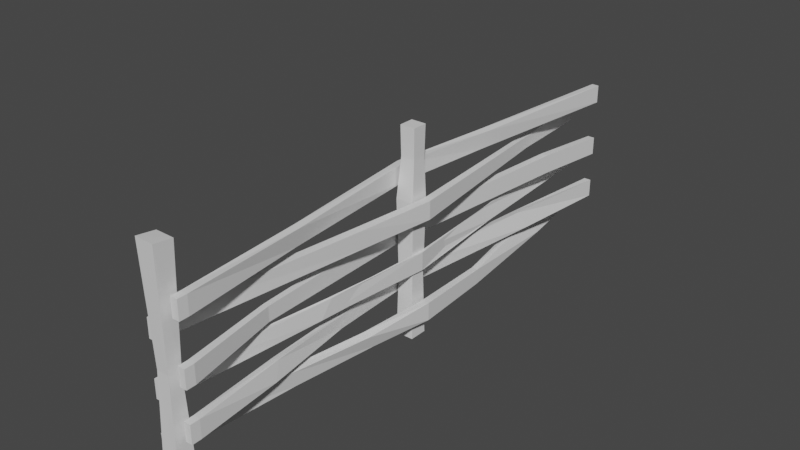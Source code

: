 # Source: lp_fence_w_one_post.blend  (saved by Blender 2.80.75; exported with 4.5.12 LTS)
import bpy
from mathutils import Matrix  # noqa: F401  (used for matrix-valued properties, if any)

bpy.ops.wm.read_factory_settings(use_empty=True)
scene = bpy.context.scene
scene.name = 'Scene'

# ---- collections
col_collection = bpy.data.collections.new('Collection'); scene.collection.children.link(col_collection)

# ---- materials (node trees are filled in below, after node groups)
mat_material = bpy.data.materials.new('Material')
mat_material.alpha_threshold = 0.0
mat_material.use_transparent_shadow = False
mat_material.line_color = (0.0, 0.0, 0.0, 1.0)

# ---- material node trees
mat_material.use_nodes = True; mat_material.node_tree.nodes.clear()
_N = mat_material.node_tree.nodes; _L = mat_material.node_tree.links
n0 = _N.new('ShaderNodeOutputMaterial'); n0.name = 'Material Output'; n0.location = (300, 300)
n1 = _N.new('ShaderNodeBsdfPrincipled'); n1.name = 'Principled BSDF'; n1.location = (10, 300)
n1.distribution = 'GGX'
n1.subsurface_method = 'BURLEY'
n1.inputs[2].default_value = 0.4
n1.inputs[3].default_value = 1.45
n1.inputs[27].default_value = (0.0, 0.0, 0.0, 1.0)
n1.inputs[28].default_value = 1.0
_L.new(n1.outputs[0], n0.inputs[0])
n0.is_active_output = True

# ---- world
world_world = bpy.data.worlds.new('World'); scene.world = world_world
world_world.use_nodes = True; world_world.node_tree.nodes.clear()
_N = world_world.node_tree.nodes; _L = world_world.node_tree.links
n0 = _N.new('ShaderNodeOutputWorld'); n0.name = 'World Output'; n0.location = (300, 300)
n1 = _N.new('ShaderNodeBackground'); n1.name = 'Background'; n1.location = (10, 300)
n1.inputs[0].default_value = (0.05088, 0.05088, 0.05088, 1.0)
_L.new(n1.outputs[0], n0.inputs[0])
n0.is_active_output = True
world_world.color = (0.05088, 0.05088, 0.05088)
world_world.use_sun_shadow = False
world_world.sun_shadow_jitter_overblur = 0.0

# ---- meshes
me_cube = bpy.data.meshes.new('Cube')
me_cube.from_pydata([(2.956, -0.03889, 1.302), (2.956, -0.03822, -0.05847), (2.956, -0.1562, 1.317), (2.956, -0.1565, -0.05847), (2.838, -0.03857, 1.303), (2.838, -0.03822, -0.05847), (2.838, -0.1558, 1.319), (2.838, -0.1565, -0.05847), (2.951, 1.743, 1.289), (2.956, 1.747, -0.05847), (2.951, 1.645, 1.289), (2.956, 1.629, -0.05847), (2.853, 1.743, 1.289), (2.838, 1.747, -0.05847), (2.853, 1.645, 1.289), (2.838, 1.629, -0.05847), (2.969, -0.1012, 0.9192), (2.969, -0.1012, 1.038), (2.969, -0.04103, 0.9207), (2.969, -0.04103, 1.039), (3.015, -0.1012, 0.9192), (3.015, -0.1012, 1.038), (3.015, -0.04103, 0.9207), (3.015, -0.04103, 1.039), (2.776, -0.1012, 0.5056), (2.969, -0.1012, 0.5442), (2.969, -0.1012, 0.6625), (2.969, -0.04103, 0.5457), (2.969, -0.04103, 0.664), (3.015, -0.1012, 0.5442), (3.015, -0.1012, 0.6625), (3.015, -0.04103, 0.5457), (3.015, -0.04103, 0.664), (2.776, -0.1012, 0.3873), (2.969, -0.1012, 0.2278), (2.969, -0.1012, 0.3461), (2.969, -0.04103, 0.2293), (2.969, -0.04103, 0.3476), (3.015, -0.1012, 0.2278), (3.015, -0.1012, 0.3461), (3.015, -0.04103, 0.2293), (3.015, -0.04103, 0.3476), (2.776, -0.04749, 0.3873), (2.776, -0.04749, 0.5056), (2.826, -0.1012, 0.3873), (2.826, -0.1012, 0.5056), (2.826, -0.04749, 0.3873), (2.826, -0.04749, 0.5056), (2.776, -0.1012, 0.1823), (2.776, -0.09474, 0.0655), (2.776, -0.04749, 0.06401), (2.776, -0.04749, 0.1823), (2.826, -0.1012, 0.06401), (2.826, -0.1012, 0.1823), (2.826, -0.04749, 0.06401), (2.826, -0.04749, 0.1823), (2.776, -0.1012, 0.851), (2.776, -0.1012, 0.7327), (2.776, -0.04749, 0.7327), (2.776, -0.04749, 0.851), (2.826, -0.1012, 0.7327), (2.826, -0.1012, 0.851), (2.826, -0.04749, 0.7327), (2.826, -0.04749, 0.851), (2.97, 1.705, 0.3873), (2.97, 1.705, 0.5056), (2.948, 1.705, 0.3873), (2.951, 1.717, 0.5062), (2.97, 1.705, 0.06401), (2.97, 1.705, 0.1823), (3.02, 1.705, 0.06401), (3.02, 1.705, 0.1823), (2.97, 1.705, 0.7327), (2.97, 1.705, 0.851), (3.02, 1.705, 0.7327), (3.02, 1.705, 0.851), (2.783, 3.447, 0.3945), (2.783, 3.447, 0.5128), (2.833, 3.447, 0.3945), (2.833, 3.447, 0.5128), (2.783, 3.447, 0.07118), (2.783, 3.447, 0.1895), (2.833, 3.447, 0.07118), (2.833, 3.447, 0.1895), (2.783, 3.447, 0.7399), (2.783, 3.447, 0.8582), (2.833, 3.447, 0.7399), (2.833, 3.447, 0.8582), (2.783, 3.498, 0.3945), (2.783, 3.498, 0.5128), (2.833, 3.498, 0.3945), (2.833, 3.498, 0.5128), (2.783, 3.498, 0.07118), (2.783, 3.498, 0.1895), (2.833, 3.498, 0.07118), (2.833, 3.498, 0.1895), (2.783, 3.498, 0.7399), (2.783, 3.498, 0.8582), (2.833, 3.498, 0.7399), (2.833, 3.498, 0.8582), (2.78, 1.705, 0.9131), (2.78, 1.705, 1.031), (2.826, 1.705, 0.9131), (2.826, 1.705, 1.031), (2.78, 1.705, 0.538), (2.78, 1.705, 0.6563), (2.826, 1.705, 0.538), (2.826, 1.705, 0.6563), (2.78, 1.705, 0.2216), (2.78, 1.705, 0.3399), (2.826, 1.705, 0.2216), (2.826, 1.705, 0.3399), (2.587, 1.651, 0.05784), (2.97, 3.51, 0.9131), (2.97, 3.51, 1.031), (3.016, 3.51, 0.9131), (3.016, 3.51, 1.031), (2.97, 3.51, 0.538), (2.97, 3.51, 0.6563), (3.016, 3.51, 0.538), (3.016, 3.51, 0.6563), (2.97, 3.51, 0.2216), (2.97, 3.51, 0.3399), (3.016, 3.51, 0.2216), (3.016, 3.51, 0.3399), (2.778, 3.456, 0.05784), (2.894, 0.7546, 1.034), (2.877, 0.7453, 0.9256), (2.919, 0.7433, 0.9191), (2.936, 0.7527, 1.027), (2.912, 1.22, 0.7334), (2.964, 1.222, 0.7326), (2.967, 1.183, 0.8503), (2.915, 1.18, 0.8511), (2.901, 0.5439, 0.656), (2.865, 0.5439, 0.656), (2.901, 0.5439, 0.5626), (2.865, 0.5439, 0.5626), (2.927, 0.9795, 0.5143), (2.915, 0.9732, 0.5177), (2.926, 0.9007, 0.4087), (2.918, 0.9012, 0.4082), (2.874, 1.111, 0.2378), (2.874, 1.111, 0.3212), (2.842, 1.111, 0.3212), (2.842, 1.111, 0.2378), (2.939, 0.5569, 0.3423), (2.921, 0.5018, 0.2296), (2.965, 0.5108, 0.2365), (2.895, 0.5479, 0.3354), (2.958, 1.282, 0.06731), (2.979, 1.218, 0.1647), (2.932, 1.225, 0.179), (2.911, 1.289, 0.08167), (2.904, 0.6765, 0.1762), (2.844, 0.7165, 0.07755), (2.892, 0.7128, 0.0694), (2.856, 0.6802, 0.1844), (2.948, 1.738, 0.3404), (2.846, 1.638, 0.3616), (2.947, 1.64, 0.3707), (2.846, 1.736, 0.3313), (2.837, 1.629, 0.8363), (2.957, 1.747, 0.8249), (2.956, 1.63, 0.8413), (2.838, 1.746, 0.8199), (2.939, -0.05975, 0.5816), (2.855, -0.135, 0.6081), (2.937, -0.1361, 0.6111), (2.857, -0.05859, 0.5786), (2.905, 2.42, 1.021), (2.86, 2.415, 1.029), (2.89, 2.369, 0.915), (2.846, 2.364, 0.9235), (2.853, 2.873, 0.7562), (2.887, 2.873, 0.7562), (2.887, 2.873, 0.8372), (2.853, 2.873, 0.8372), (2.916, 3.013, 0.552), (2.964, 3.013, 0.552), (2.964, 3.013, 0.6766), (2.916, 3.013, 0.6766), (2.912, 2.451, 0.4057), (2.89, 2.399, 0.4963), (2.881, 2.395, 0.4912), (2.906, 2.452, 0.4048), (2.91, 2.824, 0.2171), (2.96, 2.817, 0.2285), (2.925, 2.762, 0.3445), (2.875, 2.77, 0.3331), (2.974, 2.253, 0.1544), (2.932, 2.253, 0.1544), (2.974, 2.253, 0.05409), (2.932, 2.253, 0.05409), (2.86, 2.984, 0.1909), (2.901, 3.047, 0.08036), (2.807, 2.994, 0.1768), (2.848, 3.057, 0.06628), (2.856, 1.648, 1.099), (2.948, 1.739, 1.095), (2.948, 1.648, 1.1), (2.856, 1.739, 1.094), (2.836, 3.557, 0.18), (2.839, 3.439, 0.1673)], [(49, 112), (112, 125), (203, 202)], [(0, 4, 6, 2), (168, 2, 6, 167), (167, 6, 4, 169), (5, 1, 3, 7), (166, 0, 2, 168), (169, 4, 0, 166), (8, 12, 14, 10), (200, 10, 14, 198), (198, 14, 12, 201), (13, 9, 11, 15), (199, 8, 10, 200), (201, 12, 8, 199), (16, 17, 19, 18), (145, 144, 109, 108), (22, 23, 21, 20), (20, 21, 17, 16), (18, 22, 20, 16), (23, 19, 17, 21), (25, 26, 28, 27), (127, 126, 101, 100), (31, 32, 30, 29), (29, 30, 26, 25), (27, 31, 29, 25), (32, 28, 26, 30), (34, 35, 37, 36), (143, 142, 110, 111), (40, 41, 39, 38), (38, 39, 35, 34), (36, 40, 38, 34), (41, 37, 35, 39), (33, 24, 43, 42), (153, 152, 69, 68), (46, 47, 45, 44), (44, 45, 24, 33), (42, 46, 44, 33), (47, 43, 24, 45), (49, 48, 51, 50), (151, 150, 70, 71), (54, 55, 53, 52), (52, 53, 48, 49), (50, 54, 52, 49), (55, 51, 48, 53), (57, 56, 59, 58), (131, 130, 72, 74), (62, 63, 61, 60), (60, 61, 56, 57), (58, 62, 60, 57), (63, 59, 56, 61), (183, 182, 78, 79), (196, 194, 83, 81), (175, 174, 84, 86), (139, 138, 67, 65), (133, 132, 75, 73), (150, 153, 68, 70), (138, 140, 66, 67), (132, 131, 74, 75), (141, 139, 65, 64), (130, 133, 73, 72), (152, 151, 71, 69), (140, 141, 64, 66), (81, 83, 95, 93), (86, 84, 96, 98), (77, 79, 91, 89), (177, 176, 87, 85), (185, 184, 77, 76), (194, 195, 82, 83), (197, 196, 81, 80), (176, 175, 86, 87), (182, 185, 76, 78), (174, 177, 85, 84), (195, 197, 80, 82), (184, 183, 79, 77), (88, 89, 91, 90), (92, 93, 95, 94), (96, 97, 99, 98), (79, 78, 90, 91), (85, 87, 99, 97), (76, 77, 89, 88), (83, 82, 94, 95), (80, 81, 93, 92), (87, 86, 98, 99), (78, 76, 88, 90), (84, 85, 97, 96), (82, 80, 92, 94), (187, 186, 121, 123), (171, 170, 116, 114), (179, 178, 117, 119), (135, 134, 107, 105), (128, 127, 100, 102), (142, 145, 108, 110), (134, 136, 106, 107), (137, 135, 105, 104), (126, 129, 103, 101), (144, 143, 111, 109), (136, 137, 104, 106), (129, 128, 102, 103), (113, 114, 116, 115), (117, 118, 120, 119), (121, 122, 124, 123), (181, 180, 120, 118), (170, 172, 115, 116), (189, 188, 124, 122), (173, 171, 114, 113), (180, 179, 119, 120), (178, 181, 118, 117), (188, 187, 123, 124), (172, 173, 113, 115), (186, 189, 122, 121), (23, 22, 128, 129), (19, 23, 129, 126), (22, 18, 127, 128), (18, 19, 126, 127), (58, 59, 133, 130), (63, 62, 131, 132), (59, 63, 132, 133), (62, 58, 130, 131), (31, 27, 137, 136), (27, 28, 135, 137), (32, 31, 136, 134), (28, 32, 134, 135), (46, 42, 141, 140), (42, 43, 139, 141), (47, 46, 140, 138), (43, 47, 138, 139), (149, 146, 143, 144), (148, 147, 145, 142), (146, 148, 142, 143), (147, 149, 144, 145), (36, 37, 149, 147), (41, 40, 148, 146), (40, 36, 147, 148), (37, 41, 146, 149), (157, 154, 151, 152), (156, 155, 153, 150), (154, 156, 150, 151), (155, 157, 152, 153), (50, 51, 157, 155), (55, 54, 156, 154), (54, 50, 155, 156), (51, 55, 154, 157), (13, 161, 158, 9), (9, 158, 160, 11), (15, 159, 161, 13), (11, 160, 159, 15), (161, 165, 163, 158), (158, 163, 164, 160), (159, 162, 165, 161), (160, 164, 162, 159), (5, 169, 166, 1), (1, 166, 168, 3), (7, 167, 169, 5), (3, 168, 167, 7), (102, 100, 173, 172), (100, 101, 171, 173), (103, 102, 172, 170), (101, 103, 170, 171), (72, 73, 177, 174), (75, 74, 175, 176), (73, 75, 176, 177), (74, 72, 174, 175), (104, 105, 181, 178), (107, 106, 179, 180), (105, 107, 180, 181), (106, 104, 178, 179), (65, 67, 183, 184), (66, 64, 185, 182), (64, 65, 184, 185), (67, 66, 182, 183), (108, 109, 189, 186), (111, 110, 187, 188), (109, 111, 188, 189), (110, 108, 186, 187), (70, 68, 193, 192), (68, 69, 191, 193), (71, 70, 192, 190), (69, 71, 190, 191), (192, 193, 197, 195), (193, 191, 196, 197), (190, 192, 195, 194), (191, 190, 194, 196), (165, 201, 199, 163), (163, 199, 200, 164), (162, 198, 201, 165), (164, 200, 198, 162)])
_uv = me_cube.uv_layers.new(name='UVMap')
_uv.uv.foreach_set('vector', [0.375, 0.0, 0.625, 0.0, 0.625, 0.25, 0.375, 0.25, 0.4943, 0.25, 0.625, 0.25, 0.625, 0.5, 0.4943, 0.5, 0.4943, 0.5, 0.625, 0.5, 0.625, 0.75, 0.4943, 0.75, 0.375, 0.75, 0.625, 0.75, 0.625, 1.0, 0.375, 1.0, 0.2443, 0.5, 0.375, 0.5, 0.375, 0.75, 0.2443, 0.75, 0.7443, 0.5, 0.875, 0.5, 0.875, 0.75, 0.7443, 0.75, 0.375, 0.0, 0.625, 0.0, 0.625, 0.25, 0.375, 0.25, 0.59, 0.25, 0.625, 0.25, 0.625, 0.5, 0.59, 0.5, 0.59, 0.5, 0.625, 0.5, 0.625, 0.75, 0.59, 0.75, 0.375, 0.75, 0.625, 0.75, 0.625, 1.0, 0.375, 1.0, 0.34, 0.5, 0.375, 0.5, 0.375, 0.75, 0.34, 0.75, 0.84, 0.5, 0.875, 0.5, 0.875, 0.75, 0.84, 0.75, 0.375, 0.0, 0.625, 0.0, 0.625, 0.25, 0.375, 0.25, 0.375, 0.25, 0.625, 0.25, 0.625, 0.25, 0.375, 0.25, 0.375, 0.5, 0.625, 0.5, 0.625, 0.75, 0.375, 0.75, 0.375, 0.75, 0.625, 0.75, 0.625, 1.0, 0.375, 1.0, 0.125, 0.5, 0.375, 0.5, 0.375, 0.75, 0.125, 0.75, 0.625, 0.5, 0.875, 0.5, 0.875, 0.75, 0.625, 0.75, 0.375, 0.0, 0.625, 0.0, 0.625, 0.25, 0.375, 0.25, 0.375, 0.25, 0.625, 0.25, 0.625, 0.25, 0.375, 0.25, 0.375, 0.5, 0.625, 0.5, 0.625, 0.75, 0.375, 0.75, 0.375, 0.75, 0.625, 0.75, 0.625, 1.0, 0.375, 1.0, 0.125, 0.5, 0.375, 0.5, 0.375, 0.75, 0.125, 0.75, 0.625, 0.5, 0.875, 0.5, 0.875, 0.75, 0.625, 0.75, 0.375, 0.0, 0.625, 0.0, 0.625, 0.25, 0.375, 0.25, 0.625, 0.5, 0.375, 0.5, 0.375, 0.5, 0.625, 0.5, 0.375, 0.5, 0.625, 0.5, 0.625, 0.75, 0.375, 0.75, 0.375, 0.75, 0.625, 0.75, 0.625, 1.0, 0.375, 1.0, 0.125, 0.5, 0.375, 0.5, 0.375, 0.75, 0.125, 0.75, 0.625, 0.5, 0.875, 0.5, 0.875, 0.75, 0.625, 0.75, 0.375, 0.0, 0.625, 0.0, 0.625, 0.25, 0.375, 0.25, 0.375, 0.25, 0.625, 0.25, 0.625, 0.25, 0.375, 0.25, 0.375, 0.5, 0.625, 0.5, 0.625, 0.75, 0.375, 0.75, 0.375, 0.75, 0.625, 0.75, 0.625, 1.0, 0.375, 1.0, 0.125, 0.5, 0.375, 0.5, 0.375, 0.75, 0.125, 0.75, 0.625, 0.5, 0.875, 0.5, 0.875, 0.75, 0.625, 0.75, 0.375, 0.0, 0.625, 0.0, 0.625, 0.25, 0.375, 0.25, 0.625, 0.5, 0.375, 0.5, 0.375, 0.5, 0.625, 0.5, 0.375, 0.5, 0.625, 0.5, 0.625, 0.75, 0.375, 0.75, 0.375, 0.75, 0.625, 0.75, 0.625, 1.0, 0.375, 1.0, 0.125, 0.5, 0.375, 0.5, 0.375, 0.75, 0.125, 0.75, 0.625, 0.5, 0.875, 0.5, 0.875, 0.75, 0.625, 0.75, 0.375, 0.0, 0.625, 0.0, 0.625, 0.25, 0.375, 0.25, 0.375, 0.5, 0.125, 0.5, 0.125, 0.5, 0.375, 0.5, 0.375, 0.5, 0.625, 0.5, 0.625, 0.75, 0.375, 0.75, 0.375, 0.75, 0.625, 0.75, 0.625, 1.0, 0.375, 1.0, 0.125, 0.5, 0.375, 0.5, 0.375, 0.75, 0.125, 0.75, 0.625, 0.5, 0.875, 0.5, 0.875, 0.75, 0.625, 0.75, 0.625, 0.5, 0.3743, 0.5, 0.375, 0.5, 0.625, 0.5, 0.875, 0.5, 0.625, 0.5, 0.625, 0.5, 0.875, 0.5, 0.375, 0.5, 0.125, 0.5, 0.125, 0.5, 0.375, 0.5, 0.875, 0.5, 0.6399, 0.5, 0.625, 0.5, 0.875, 0.5, 0.875, 0.5, 0.625, 0.5, 0.625, 0.5, 0.875, 0.5, 0.375, 0.5, 0.125, 0.5, 0.125, 0.5, 0.375, 0.5, 0.6399, 0.5, 0.3752, 0.5, 0.375, 0.5, 0.625, 0.5, 0.625, 0.5, 0.375, 0.5, 0.375, 0.5, 0.625, 0.5, 0.375, 0.25, 0.625, 0.25, 0.625, 0.25, 0.375, 0.25, 0.375, 0.25, 0.625, 0.25, 0.625, 0.25, 0.375, 0.25, 0.875, 0.5, 0.625, 0.5, 0.625, 0.5, 0.875, 0.5, 0.3752, 0.5, 0.125, 0.5, 0.125, 0.5, 0.375, 0.5, 0.875, 0.5, 0.625, 0.5, 0.625, 0.5, 0.875, 0.5, 0.375, 0.5, 0.125, 0.5, 0.125, 0.5, 0.375, 0.5, 0.875, 0.5, 0.625, 0.5, 0.625, 0.5, 0.875, 0.5, 0.875, 0.5, 0.625, 0.5, 0.625, 0.5, 0.875, 0.5, 0.375, 0.25, 0.625, 0.25, 0.625, 0.25, 0.375, 0.25, 0.625, 0.5, 0.375, 0.5, 0.375, 0.5, 0.625, 0.5, 0.375, 0.25, 0.625, 0.25, 0.625, 0.25, 0.375, 0.25, 0.625, 0.5, 0.375, 0.5, 0.375, 0.5, 0.625, 0.5, 0.3743, 0.5, 0.125, 0.5, 0.125, 0.5, 0.375, 0.5, 0.375, 0.25, 0.625, 0.25, 0.625, 0.25, 0.375, 0.25, 0.375, 0.5, 0.125, 0.5, 0.125, 0.5, 0.375, 0.5, 0.8791, 0.5, 0.625, 0.5, 0.625, 0.5, 0.875, 0.5, 0.375, 0.25, 0.625, 0.25, 0.625, 0.5, 0.375, 0.5, 0.375, 0.25, 0.625, 0.25, 0.625, 0.5, 0.375, 0.5, 0.375, 0.25, 0.625, 0.25, 0.625, 0.5, 0.375, 0.5, 0.625, 0.5, 0.375, 0.5, 0.375, 0.5, 0.625, 0.5, 0.875, 0.5, 0.625, 0.5, 0.625, 0.5, 0.875, 0.5, 0.375, 0.25, 0.625, 0.25, 0.625, 0.25, 0.375, 0.25, 0.625, 0.5, 0.375, 0.5, 0.375, 0.5, 0.625, 0.5, 0.375, 0.25, 0.625, 0.25, 0.625, 0.25, 0.375, 0.25, 0.625, 0.5, 0.375, 0.5, 0.375, 0.5, 0.625, 0.5, 0.375, 0.5, 0.125, 0.5, 0.125, 0.5, 0.375, 0.5, 0.375, 0.25, 0.625, 0.25, 0.625, 0.25, 0.375, 0.25, 0.375, 0.5, 0.125, 0.5, 0.125, 0.5, 0.375, 0.5, 0.375, 0.5, 0.125, 0.5, 0.125, 0.5, 0.375, 0.5, 0.875, 0.5, 0.625, 0.5, 0.625, 0.5, 0.875, 0.5, 0.375, 0.5, 0.125, 0.5, 0.125, 0.5, 0.375, 0.5, 0.875, 0.5, 0.625, 0.5, 0.625, 0.5, 0.875, 0.5, 0.375, 0.5, 0.125, 0.5, 0.125, 0.5, 0.375, 0.5, 0.375, 0.5, 0.125, 0.5, 0.125, 0.5, 0.375, 0.5, 0.625, 0.5, 0.375, 0.5, 0.375, 0.5, 0.625, 0.5, 0.375, 0.25, 0.625, 0.25, 0.625, 0.25, 0.375, 0.25, 0.875, 0.5, 0.625, 0.5, 0.625, 0.5, 0.875, 0.5, 0.875, 0.5, 0.625, 0.5, 0.625, 0.5, 0.875, 0.5, 0.375, 0.5, 0.125, 0.5, 0.125, 0.5, 0.375, 0.5, 0.625, 0.5, 0.375, 0.5, 0.375, 0.5, 0.625, 0.5, 0.375, 0.25, 0.625, 0.25, 0.625, 0.5, 0.375, 0.5, 0.375, 0.25, 0.625, 0.25, 0.625, 0.5, 0.375, 0.5, 0.375, 0.25, 0.625, 0.25, 0.625, 0.5, 0.375, 0.5, 0.875, 0.5, 0.625, 0.5, 0.625, 0.5, 0.875, 0.5, 0.625, 0.5, 0.375, 0.5, 0.375, 0.5, 0.625, 0.5, 0.875, 0.5, 0.625, 0.5, 0.625, 0.5, 0.875, 0.5, 0.375, 0.25, 0.625, 0.25, 0.625, 0.25, 0.375, 0.25, 0.625, 0.5, 0.375, 0.5, 0.375, 0.5, 0.625, 0.5, 0.375, 0.25, 0.625, 0.25, 0.625, 0.25, 0.375, 0.25, 0.625, 0.5, 0.375, 0.5, 0.375, 0.5, 0.625, 0.5, 0.375, 0.5, 0.125, 0.5, 0.125, 0.5, 0.375, 0.5, 0.375, 0.25, 0.625, 0.25, 0.625, 0.25, 0.375, 0.25, 0.625, 0.5, 0.375, 0.5, 0.375, 0.5, 0.625, 0.5, 0.875, 0.5, 0.625, 0.5, 0.625, 0.5, 0.875, 0.5, 0.375, 0.5, 0.125, 0.5, 0.125, 0.5, 0.375, 0.5, 0.375, 0.25, 0.625, 0.25, 0.625, 0.25, 0.375, 0.25, 0.375, 0.25, 0.625, 0.25, 0.625, 0.25, 0.375, 0.25, 0.625, 0.5, 0.375, 0.5, 0.375, 0.5, 0.625, 0.5, 0.875, 0.5, 0.625, 0.5, 0.625, 0.5, 0.875, 0.5, 0.375, 0.5, 0.125, 0.5, 0.125, 0.5, 0.375, 0.5, 0.375, 0.5, 0.125, 0.5, 0.125, 0.5, 0.375, 0.5, 0.375, 0.25, 0.625, 0.25, 0.625, 0.25, 0.375, 0.25, 0.625, 0.5, 0.375, 0.5, 0.375, 0.5, 0.625, 0.5, 0.875, 0.5, 0.625, 0.5, 0.625, 0.5, 0.875, 0.5, 0.375, 0.5, 0.125, 0.5, 0.125, 0.5, 0.3752, 0.5, 0.375, 0.25, 0.625, 0.25, 0.625, 0.25, 0.375, 0.25, 0.625, 0.5, 0.375, 0.5, 0.3752, 0.5, 0.6399, 0.5, 0.875, 0.5, 0.625, 0.5, 0.6399, 0.5, 0.875, 0.5, 0.875, 0.5, 0.625, 0.5, 0.625, 0.5, 0.875, 0.5, 0.375, 0.5, 0.125, 0.5, 0.125, 0.5, 0.375, 0.5, 0.625, 0.5, 0.375, 0.5, 0.375, 0.5, 0.625, 0.5, 0.375, 0.25, 0.625, 0.25, 0.625, 0.25, 0.375, 0.25, 0.375, 0.25, 0.625, 0.25, 0.625, 0.25, 0.375, 0.25, 0.625, 0.5, 0.375, 0.5, 0.375, 0.5, 0.625, 0.5, 0.375, 0.5, 0.125, 0.5, 0.125, 0.5, 0.375, 0.5, 0.875, 0.5, 0.625, 0.5, 0.625, 0.5, 0.875, 0.5, 0.875, 0.5, 0.625, 0.5, 0.625, 0.5, 0.875, 0.5, 0.375, 0.5, 0.125, 0.5, 0.125, 0.5, 0.375, 0.5, 0.625, 0.5, 0.375, 0.5, 0.375, 0.5, 0.625, 0.5, 0.375, 0.25, 0.625, 0.25, 0.625, 0.25, 0.375, 0.25, 0.375, 0.25, 0.625, 0.25, 0.625, 0.25, 0.375, 0.25, 0.625, 0.5, 0.375, 0.5, 0.375, 0.5, 0.625, 0.5, 0.375, 0.5, 0.125, 0.5, 0.125, 0.5, 0.375, 0.5, 0.875, 0.5, 0.625, 0.5, 0.625, 0.5, 0.875, 0.5, 0.625, 0.5, 0.6998, 0.5, 0.6998, 0.75, 0.625, 0.75, 0.125, 0.5, 0.1998, 0.5, 0.1998, 0.75, 0.125, 0.75, 0.375, 0.5, 0.4498, 0.5, 0.4498, 0.75, 0.375, 0.75, 0.375, 0.25, 0.4498, 0.25, 0.4498, 0.5, 0.375, 0.5, 0.6998, 0.5, 0.7874, 0.5, 0.7874, 0.75, 0.6998, 0.75, 0.1998, 0.5, 0.2874, 0.5, 0.2874, 0.75, 0.1998, 0.75, 0.4498, 0.5, 0.5374, 0.5, 0.5374, 0.75, 0.4498, 0.75, 0.4498, 0.25, 0.5374, 0.25, 0.5374, 0.5, 0.4498, 0.5, 0.625, 0.5, 0.7443, 0.5, 0.7443, 0.75, 0.625, 0.75, 0.125, 0.5, 0.2443, 0.5, 0.2443, 0.75, 0.125, 0.75, 0.375, 0.5, 0.4943, 0.5, 0.4943, 0.75, 0.375, 0.75, 0.375, 0.25, 0.4943, 0.25, 0.4943, 0.5, 0.375, 0.5, 0.375, 0.5, 0.125, 0.5, 0.125, 0.5, 0.375, 0.5, 0.375, 0.25, 0.625, 0.25, 0.625, 0.25, 0.375, 0.25, 0.625, 0.5, 0.375, 0.5, 0.375, 0.5, 0.625, 0.5, 0.875, 0.5, 0.625, 0.5, 0.625, 0.5, 0.875, 0.5, 0.375, 0.25, 0.625, 0.25, 0.625, 0.25, 0.375, 0.25, 0.625, 0.5, 0.375, 0.5, 0.375, 0.5, 0.625, 0.5, 0.875, 0.5, 0.625, 0.5, 0.625, 0.5, 0.875, 0.5, 0.375, 0.5, 0.125, 0.5, 0.125, 0.5, 0.375, 0.5, 0.375, 0.25, 0.625, 0.25, 0.625, 0.25, 0.375, 0.25, 0.625, 0.5, 0.375, 0.5, 0.375, 0.5, 0.625, 0.5, 0.875, 0.5, 0.625, 0.5, 0.625, 0.5, 0.875, 0.5, 0.375, 0.5, 0.125, 0.5, 0.125, 0.5, 0.375, 0.5, 0.875, 0.5, 0.625, 0.5, 0.625, 0.5, 0.8791, 0.5, 0.375, 0.5, 0.125, 0.5, 0.125, 0.5, 0.3743, 0.5, 0.375, 0.25, 0.625, 0.25, 0.625, 0.25, 0.375, 0.25, 0.625, 0.5, 0.375, 0.5, 0.3743, 0.5, 0.625, 0.5, 0.375, 0.25, 0.625, 0.25, 0.625, 0.25, 0.375, 0.25, 0.625, 0.5, 0.375, 0.5, 0.375, 0.5, 0.625, 0.5, 0.875, 0.5, 0.625, 0.5, 0.625, 0.5, 0.875, 0.5, 0.375, 0.5, 0.125, 0.5, 0.125, 0.5, 0.375, 0.5, 0.375, 0.5, 0.125, 0.5, 0.125, 0.5, 0.375, 0.5, 0.375, 0.25, 0.625, 0.25, 0.625, 0.25, 0.375, 0.25, 0.625, 0.5, 0.375, 0.5, 0.375, 0.5, 0.625, 0.5, 0.875, 0.5, 0.625, 0.5, 0.625, 0.5, 0.875, 0.5, 0.375, 0.5, 0.125, 0.5, 0.125, 0.5, 0.375, 0.5, 0.375, 0.25, 0.625, 0.25, 0.625, 0.25, 0.375, 0.25, 0.625, 0.5, 0.375, 0.5, 0.375, 0.5, 0.625, 0.5, 0.875, 0.5, 0.625, 0.5, 0.625, 0.5, 0.875, 0.5, 0.7874, 0.5, 0.84, 0.5, 0.84, 0.75, 0.7874, 0.75, 0.2874, 0.5, 0.34, 0.5, 0.34, 0.75, 0.2874, 0.75, 0.5374, 0.5, 0.59, 0.5, 0.59, 0.75, 0.5374, 0.75, 0.5374, 0.25, 0.59, 0.25, 0.59, 0.5, 0.5374, 0.5])
me_cube.materials.append(mat_material)
me_cube.use_remesh_preserve_volume = False
me_cube.use_remesh_preserve_attributes = False
me_cube.use_mirror_vertex_groups = False
me_cube.update()

# ---- objects
ob_cube = bpy.data.objects.new('Cube', me_cube)

# ---- transforms, parenting, visibility, modifiers, constraints
ob_cube.location = (0.0, 0.0, 0.0)
ob_cube.lock_rotations_4d = False
ob_cube.empty_display_type = 'ARROWS'
ob_cube.lineart.crease_threshold = 0.0

# ---- collection membership
col_collection.objects.link(ob_cube)

# ---- scene / render settings (as saved in the file)
scene.frame_start = 1; scene.frame_end = 250; scene.frame_set(1)
scene.render.engine = 'BLENDER_EEVEE_NEXT'
scene.cycles.use_denoising = False
scene.cycles.samples = 128
scene.cycles.sampling_pattern = 'TABULATED_SOBOL'
scene.cycles.use_adaptive_sampling = False
scene.cycles.use_light_tree = False
scene.view_settings.view_transform = 'Filmic'
bpy.context.view_layer.update()

# ---- added for rendering (the .blend has no active camera and no usable light): camera, sun
cam_auto = bpy.data.cameras.new('AutoCamera')
cam_auto.lens = 50.0
cam_auto.sensor_width = 36.0
cam_auto.clip_end = 1000.0
ob_auto_camera = bpy.data.objects.new('AutoCamera', cam_auto)
scene.collection.objects.link(ob_auto_camera)
ob_auto_camera.location = (6.48973, -2.72322, 3.57906)
ob_auto_camera.rotation_euler = (1.09748, -7.21219e-08, 0.694738)
scene.camera = ob_auto_camera
light_auto_sun = bpy.data.lights.new('AutoSun', 'SUN')
light_auto_sun.energy = 3.0
light_auto_sun.angle = 0.0523599
ob_auto_sun = bpy.data.objects.new('AutoSun', light_auto_sun)
scene.collection.objects.link(ob_auto_sun)
ob_auto_sun.rotation_euler = (0.872665, 0.174533, 0.523599)
bpy.context.view_layer.update()

